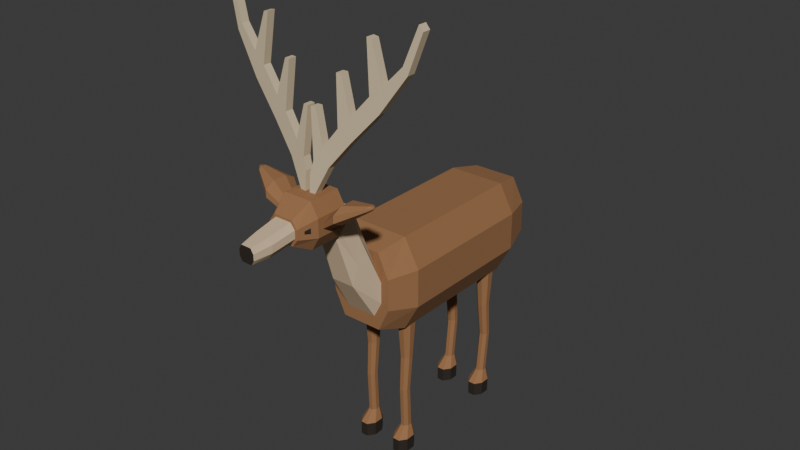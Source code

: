 # Source: source.blend  (saved by Blender 4.3.34; exported with 4.5.12 LTS)
import bpy
from mathutils import Matrix  # noqa: F401  (used for matrix-valued properties, if any)

bpy.ops.wm.read_factory_settings(use_empty=True)
scene = bpy.context.scene
scene.name = 'Scene'

# ---- collections
col_collection = bpy.data.collections.new('Collection'); scene.collection.children.link(col_collection)

# ---- materials (node trees are filled in below, after node groups)
mat_fur_chestnut = bpy.data.materials.new('Fur_Chestnut')
mat_fur_chestnut.diffuse_color = (0.32, 0.155, 0.065, 1.0)
mat_throatmuzzle_warmcream = bpy.data.materials.new('ThroatMuzzle_WarmCream')
mat_throatmuzzle_warmcream.diffuse_color = (0.68, 0.51, 0.33, 1.0)
mat_antlers_warmivory = bpy.data.materials.new('Antlers_WarmIvory')
mat_antlers_warmivory.diffuse_color = (0.64, 0.52, 0.34, 1.0)
mat_eyesnosehooves_deepbrown = bpy.data.materials.new('EyesNoseHooves_DeepBrown')
mat_eyesnosehooves_deepbrown.diffuse_color = (0.025, 0.018, 0.012, 1.0)
mat_innerears_mutedsienna = bpy.data.materials.new('InnerEars_MutedSienna')
mat_innerears_mutedsienna.diffuse_color = (0.38, 0.22, 0.13, 1.0)

# ---- material node trees
mat_fur_chestnut.use_nodes = True; mat_fur_chestnut.node_tree.nodes.clear()
_N = mat_fur_chestnut.node_tree.nodes; _L = mat_fur_chestnut.node_tree.links
n0 = _N.new('ShaderNodeBsdfPrincipled'); n0.name = 'Principled BSDF'; n0.location = (10, 300)
n0.inputs[0].default_value = (0.32, 0.155, 0.065, 1.0)
n0.inputs[2].default_value = 0.9
n1 = _N.new('ShaderNodeOutputMaterial'); n1.name = 'Material Output'; n1.location = (300, 300)
_L.new(n0.outputs[0], n1.inputs[0])
n1.is_active_output = True
mat_throatmuzzle_warmcream.use_nodes = True; mat_throatmuzzle_warmcream.node_tree.nodes.clear()
_N = mat_throatmuzzle_warmcream.node_tree.nodes; _L = mat_throatmuzzle_warmcream.node_tree.links
n0 = _N.new('ShaderNodeBsdfPrincipled'); n0.name = 'Principled BSDF'; n0.location = (10, 300)
n0.inputs[0].default_value = (0.68, 0.51, 0.33, 1.0)
n0.inputs[2].default_value = 0.92
n1 = _N.new('ShaderNodeOutputMaterial'); n1.name = 'Material Output'; n1.location = (300, 300)
_L.new(n0.outputs[0], n1.inputs[0])
n1.is_active_output = True
mat_antlers_warmivory.use_nodes = True; mat_antlers_warmivory.node_tree.nodes.clear()
_N = mat_antlers_warmivory.node_tree.nodes; _L = mat_antlers_warmivory.node_tree.links
n0 = _N.new('ShaderNodeBsdfPrincipled'); n0.name = 'Principled BSDF'; n0.location = (10, 300)
n0.inputs[0].default_value = (0.64, 0.52, 0.34, 1.0)
n0.inputs[2].default_value = 0.88
n1 = _N.new('ShaderNodeOutputMaterial'); n1.name = 'Material Output'; n1.location = (300, 300)
_L.new(n0.outputs[0], n1.inputs[0])
n1.is_active_output = True
mat_eyesnosehooves_deepbrown.use_nodes = True; mat_eyesnosehooves_deepbrown.node_tree.nodes.clear()
_N = mat_eyesnosehooves_deepbrown.node_tree.nodes; _L = mat_eyesnosehooves_deepbrown.node_tree.links
n0 = _N.new('ShaderNodeBsdfPrincipled'); n0.name = 'Principled BSDF'; n0.location = (10, 300)
n0.inputs[0].default_value = (0.025, 0.018, 0.012, 1.0)
n0.inputs[2].default_value = 0.72
n1 = _N.new('ShaderNodeOutputMaterial'); n1.name = 'Material Output'; n1.location = (300, 300)
_L.new(n0.outputs[0], n1.inputs[0])
n1.is_active_output = True
mat_innerears_mutedsienna.use_nodes = True; mat_innerears_mutedsienna.node_tree.nodes.clear()
_N = mat_innerears_mutedsienna.node_tree.nodes; _L = mat_innerears_mutedsienna.node_tree.links
n0 = _N.new('ShaderNodeBsdfPrincipled'); n0.name = 'Principled BSDF'; n0.location = (10, 300)
n0.inputs[0].default_value = (0.38, 0.22, 0.13, 1.0)
n0.inputs[2].default_value = 0.94
n1 = _N.new('ShaderNodeOutputMaterial'); n1.name = 'Material Output'; n1.location = (300, 300)
_L.new(n0.outputs[0], n1.inputs[0])
n1.is_active_output = True

# ---- world
world_world = bpy.data.worlds.new('World'); scene.world = world_world
world_world.use_nodes = True; world_world.node_tree.nodes.clear()
_N = world_world.node_tree.nodes; _L = world_world.node_tree.links
n0 = _N.new('ShaderNodeOutputWorld'); n0.name = 'World Output'; n0.location = (300, 300)
n1 = _N.new('ShaderNodeBackground'); n1.name = 'Background'; n1.location = (10, 300)
n1.inputs[0].default_value = (0.05088, 0.05088, 0.05088, 1.0)
_L.new(n1.outputs[0], n0.inputs[0])
n0.is_active_output = True
world_world.color = (0.05088, 0.05088, 0.05088)
world_world.sun_shadow_jitter_overblur = 0.0

# ---- meshes
me_longtapereddeertorso = bpy.data.meshes.new('LongTaperedDeerTorso')
me_longtapereddeertorso.from_pydata([(0.0, -0.345, 1.21), (0.2, -0.345, 1.31), (0.13, -0.345, 1.46), (-0.13, -0.345, 1.46), (-0.2, -0.345, 1.31), (-0.2, -0.345, 1.11), (-0.13, -0.345, 0.96), (0.13, -0.345, 0.96), (0.2, -0.345, 1.11), (0.0, 0.945, 1.22), (0.22, 0.945, 1.32), (0.143, 0.945, 1.47), (-0.143, 0.945, 1.47), (-0.22, 0.945, 1.32), (-0.22, 0.945, 1.12), (-0.143, 0.945, 0.97), (0.143, 0.945, 0.97), (0.22, 0.945, 1.12), (0.182, -0.175, 1.51), (0.28, -0.175, 1.33), (-0.182, -0.175, 1.51), (-0.28, -0.175, 1.33), (-0.28, -0.175, 1.09), (-0.182, -0.175, 0.91), (0.182, -0.175, 0.91), (0.28, -0.175, 1.09), (0.182, 0.745, 1.51), (0.28, 0.745, 1.33), (-0.182, 0.745, 1.51), (-0.28, 0.745, 1.33), (-0.28, 0.745, 1.09), (-0.182, 0.745, 0.91), (0.182, 0.745, 0.91), (0.28, 0.745, 1.09)], [], [(0, 1, 2), (0, 2, 3), (0, 3, 4), (0, 4, 5), (0, 5, 6), (0, 6, 7), (0, 7, 8), (0, 8, 1), (11, 10, 9), (12, 11, 9), (13, 12, 9), (14, 13, 9), (15, 14, 9), (16, 15, 9), (17, 16, 9), (10, 17, 9), (18, 2, 1), (19, 18, 1), (20, 3, 2), (18, 20, 2), (21, 4, 3), (20, 21, 3), (22, 5, 4), (21, 22, 4), (23, 6, 5), (22, 23, 5), (24, 7, 6), (23, 24, 6), (25, 8, 7), (24, 25, 7), (19, 1, 8), (25, 19, 8), (26, 18, 19), (27, 26, 19), (28, 20, 18), (26, 28, 18), (29, 21, 20), (28, 29, 20), (30, 22, 21), (29, 30, 21), (31, 23, 22), (30, 31, 22), (32, 24, 23), (31, 32, 23), (33, 25, 24), (32, 33, 24), (27, 19, 25), (33, 27, 25), (11, 26, 27), (10, 11, 27), (12, 28, 26), (11, 12, 26), (13, 29, 28), (12, 13, 28), (14, 30, 29), (13, 14, 29), (15, 31, 30), (14, 15, 30), (16, 32, 31), (15, 16, 31), (17, 33, 32), (16, 17, 32), (10, 27, 33), (17, 10, 33)])
me_longtapereddeertorso.materials.append(mat_fur_chestnut)
me_longtapereddeertorso.materials.append(mat_throatmuzzle_warmcream)
me_longtapereddeertorso.materials.append(mat_antlers_warmivory)
me_longtapereddeertorso.materials.append(mat_eyesnosehooves_deepbrown)
me_longtapereddeertorso.materials.append(mat_innerears_mutedsienna)
me_longtapereddeertorso.update()
me_ascendingslenderneck = bpy.data.meshes.new('AscendingSlenderNeck')
me_ascendingslenderneck.from_pydata([(0.0, -0.615, 1.76), (0.09, -0.615, 1.8), (0.0585, -0.615, 1.86), (-0.0585, -0.615, 1.86), (-0.09, -0.615, 1.8), (-0.09, -0.615, 1.72), (-0.0585, -0.615, 1.66), (0.0585, -0.615, 1.66), (0.09, -0.615, 1.72), (0.0, -0.345, 1.21), (0.15, -0.345, 1.278), (0.0975, -0.345, 1.38), (-0.0975, -0.345, 1.38), (-0.15, -0.345, 1.278), (-0.15, -0.345, 1.142), (-0.0975, -0.345, 1.04), (0.0975, -0.345, 1.04), (0.15, -0.345, 1.142), (0.07475, -0.495, 1.79), (0.115, -0.495, 1.64), (-0.07475, -0.495, 1.79), (-0.115, -0.495, 1.64), (-0.115, -0.495, 1.44), (-0.07475, -0.495, 1.29), (0.07475, -0.495, 1.29), (0.115, -0.495, 1.44)], [], [(0, 1, 2), (0, 2, 3), (0, 3, 4), (0, 4, 5), (0, 5, 6), (0, 6, 7), (0, 7, 8), (0, 8, 1), (11, 10, 9), (12, 11, 9), (13, 12, 9), (14, 13, 9), (15, 14, 9), (16, 15, 9), (17, 16, 9), (10, 17, 9), (18, 2, 1), (19, 18, 1), (20, 3, 2), (18, 20, 2), (21, 4, 3), (20, 21, 3), (22, 5, 4), (21, 22, 4), (23, 6, 5), (22, 23, 5), (24, 7, 6), (23, 24, 6), (25, 8, 7), (24, 25, 7), (19, 1, 8), (25, 19, 8), (11, 18, 19), (10, 11, 19), (12, 20, 18), (11, 12, 18), (13, 21, 20), (12, 13, 20), (14, 22, 21), (13, 14, 21), (15, 23, 22), (14, 15, 22), (16, 24, 23), (15, 16, 23), (17, 25, 24), (16, 17, 24), (10, 19, 25), (17, 10, 25)])
me_ascendingslenderneck.polygons.foreach_set('material_index', [1, 1, 1, 1, 1, 1, 1, 1, 1, 1, 1, 1, 1, 1, 1, 1, 1, 1, 1, 1, 1, 1, 1, 1, 1, 1, 1, 1, 1, 1, 1, 1, 1, 1, 1, 1, 1, 1, 1, 1, 1, 1, 1, 1, 1, 1, 1, 1])
me_ascendingslenderneck.materials.append(mat_fur_chestnut)
me_ascendingslenderneck.materials.append(mat_throatmuzzle_warmcream)
me_ascendingslenderneck.materials.append(mat_antlers_warmivory)
me_ascendingslenderneck.materials.append(mat_eyesnosehooves_deepbrown)
me_ascendingslenderneck.materials.append(mat_innerears_mutedsienna)
me_ascendingslenderneck.update()
me_smallcheekedhead_integraleyes = bpy.data.meshes.new('SmallCheekedHead_IntegralEyes')
me_smallcheekedhead_integraleyes.from_pydata([(0.0, -0.925, 1.79), (0.095, -0.925, 1.82), (0.06175, -0.925, 1.865), (-0.06175, -0.925, 1.865), (-0.095, -0.925, 1.82), (-0.095, -0.925, 1.76), (-0.06175, -0.925, 1.715), (0.06175, -0.925, 1.715), (0.095, -0.925, 1.76), (0.0, -0.615, 1.8), (0.14, -0.615, 1.856), (0.091, -0.615, 1.94), (-0.091, -0.615, 1.94), (-0.14, -0.615, 1.856), (-0.14, -0.615, 1.744), (-0.091, -0.615, 1.66), (0.091, -0.615, 1.66), (0.14, -0.615, 1.744), (0.091, -0.815, 1.94), (0.14, -0.815, 1.856), (-0.091, -0.815, 1.94), (-0.14, -0.815, 1.856), (-0.1107, -0.8865, 1.785), (-0.1107, -0.8865, 1.803), (-0.14, -0.815, 1.744), (-0.1243, -0.8535, 1.78), (-0.1243, -0.8535, 1.813), (-0.091, -0.815, 1.66), (0.091, -0.815, 1.66), (0.14, -0.815, 1.744), (0.1107, -0.8865, 1.803), (0.1107, -0.8865, 1.785), (0.1243, -0.8535, 1.813), (0.1243, -0.8535, 1.78)], [], [(0, 1, 2), (0, 2, 3), (0, 3, 4), (0, 4, 5), (0, 5, 6), (0, 6, 7), (0, 7, 8), (0, 8, 1), (11, 10, 9), (12, 11, 9), (13, 12, 9), (14, 13, 9), (15, 14, 9), (16, 15, 9), (17, 16, 9), (10, 17, 9), (18, 2, 1), (19, 18, 1), (20, 3, 2), (18, 20, 2), (21, 4, 3), (20, 21, 3), (22, 5, 4), (23, 22, 4), (25, 24, 5), (22, 25, 5), (26, 21, 24), (25, 26, 24), (23, 4, 21), (26, 23, 21), (25, 22, 23), (26, 25, 23), (27, 6, 5), (24, 27, 5), (28, 7, 6), (27, 28, 6), (29, 8, 7), (28, 29, 7), (30, 1, 8), (31, 30, 8), (32, 19, 1), (30, 32, 1), (33, 29, 19), (32, 33, 19), (31, 8, 29), (33, 31, 29), (32, 30, 31), (33, 32, 31), (11, 18, 19), (10, 11, 19), (12, 20, 18), (11, 12, 18), (13, 21, 20), (12, 13, 20), (14, 24, 21), (13, 14, 21), (15, 27, 24), (14, 15, 24), (16, 28, 27), (15, 16, 27), (17, 29, 28), (16, 17, 28), (10, 19, 29), (17, 10, 29)])
me_smallcheekedhead_integraleyes.polygons.foreach_set('material_index', [0, 0, 0, 0, 0, 0, 0, 0, 0, 0, 0, 0, 0, 0, 0, 0, 0, 0, 0, 0, 0, 0, 0, 0, 0, 0, 0, 0, 0, 0, 3, 3, 0, 0, 0, 0, 0, 0, 0, 0, 0, 0, 0, 0, 0, 0, 3, 3, 0, 0, 0, 0, 0, 0, 0, 0, 0, 0, 0, 0, 0, 0, 0, 0])
me_smallcheekedhead_integraleyes.materials.append(mat_fur_chestnut)
me_smallcheekedhead_integraleyes.materials.append(mat_throatmuzzle_warmcream)
me_smallcheekedhead_integraleyes.materials.append(mat_antlers_warmivory)
me_smallcheekedhead_integraleyes.materials.append(mat_eyesnosehooves_deepbrown)
me_smallcheekedhead_integraleyes.materials.append(mat_innerears_mutedsienna)
me_smallcheekedhead_integraleyes.update()
me_taperedmuzzle_integralnose = bpy.data.meshes.new('TaperedMuzzle_IntegralNose')
me_taperedmuzzle_integralnose.from_pydata([(0.0, -1.185, 1.755), (0.05, -1.185, 1.774), (0.0325, -1.185, 1.803), (-0.0325, -1.185, 1.803), (-0.05, -1.185, 1.774), (-0.05, -1.185, 1.736), (-0.0325, -1.185, 1.707), (0.0325, -1.185, 1.707), (0.05, -1.185, 1.736), (0.0, -0.925, 1.79), (0.08, -0.925, 1.814), (0.052, -0.925, 1.85), (-0.052, -0.925, 1.85), (-0.08, -0.925, 1.814), (-0.08, -0.925, 1.766), (-0.052, -0.925, 1.73), (0.052, -0.925, 1.73), (0.08, -0.925, 1.766), (0.0455, -1.075, 1.823), (0.07, -1.075, 1.788), (-0.0455, -1.075, 1.823), (-0.07, -1.075, 1.788), (-0.07, -1.075, 1.742), (-0.0455, -1.075, 1.707), (0.0455, -1.075, 1.707), (0.07, -1.075, 1.742)], [], [(0, 1, 2), (0, 2, 3), (0, 3, 4), (0, 4, 5), (0, 5, 6), (0, 6, 7), (0, 7, 8), (0, 8, 1), (11, 10, 9), (12, 11, 9), (13, 12, 9), (14, 13, 9), (15, 14, 9), (16, 15, 9), (17, 16, 9), (10, 17, 9), (18, 2, 1), (19, 18, 1), (20, 3, 2), (18, 20, 2), (21, 4, 3), (20, 21, 3), (22, 5, 4), (21, 22, 4), (23, 6, 5), (22, 23, 5), (24, 7, 6), (23, 24, 6), (25, 8, 7), (24, 25, 7), (19, 1, 8), (25, 19, 8), (11, 18, 19), (10, 11, 19), (12, 20, 18), (11, 12, 18), (13, 21, 20), (12, 13, 20), (14, 22, 21), (13, 14, 21), (15, 23, 22), (14, 15, 22), (16, 24, 23), (15, 16, 23), (17, 25, 24), (16, 17, 24), (10, 19, 25), (17, 10, 25)])
me_taperedmuzzle_integralnose.polygons.foreach_set('material_index', [3, 3, 3, 3, 3, 3, 3, 3, 1, 1, 1, 1, 1, 1, 1, 1, 1, 1, 1, 1, 1, 1, 1, 1, 1, 1, 1, 1, 1, 1, 1, 1, 1, 1, 1, 1, 1, 1, 1, 1, 1, 1, 1, 1, 1, 1, 1, 1])
me_taperedmuzzle_integralnose.materials.append(mat_fur_chestnut)
me_taperedmuzzle_integralnose.materials.append(mat_throatmuzzle_warmcream)
me_taperedmuzzle_integralnose.materials.append(mat_antlers_warmivory)
me_taperedmuzzle_integralnose.materials.append(mat_eyesnosehooves_deepbrown)
me_taperedmuzzle_integralnose.materials.append(mat_innerears_mutedsienna)
me_taperedmuzzle_integralnose.update()
me_leftforecontinuouslegandhoof = bpy.data.meshes.new('LeftForeContinuousLegAndHoof')
me_leftforecontinuouslegandhoof.from_pydata([(-0.13, -0.12, 0.0), (-0.075, -0.08893, 0.0), (-0.1072, -0.045, 0.0), (-0.1528, -0.045, 0.0), (-0.185, -0.08893, 0.0), (-0.185, -0.1511, 0.0), (-0.1528, -0.195, 0.0), (-0.1072, -0.195, 0.0), (-0.075, -0.1511, 0.0), (-0.13, -0.095, 0.91), (-0.082, -0.07222, 0.91), (-0.1101, -0.04, 0.91), (-0.1499, -0.04, 0.91), (-0.178, -0.07222, 0.91), (-0.178, -0.1178, 0.91), (-0.1499, -0.15, 0.91), (-0.1101, -0.15, 0.91), (-0.082, -0.1178, 0.91), (-0.1072, -0.045, 0.09), (-0.075, -0.08893, 0.09), (-0.1528, -0.045, 0.09), (-0.185, -0.08893, 0.09), (-0.185, -0.1511, 0.09), (-0.1528, -0.195, 0.09), (-0.1072, -0.195, 0.09), (-0.075, -0.1511, 0.09), (-0.1184, -0.06, 0.16), (-0.102, -0.0805, 0.16), (-0.1416, -0.06, 0.16), (-0.158, -0.0805, 0.16), (-0.158, -0.1095, 0.16), (-0.1416, -0.13, 0.16), (-0.1184, -0.13, 0.16), (-0.102, -0.1095, 0.16), (-0.1176, -0.078, 0.43), (-0.1, -0.09675, 0.43), (-0.1424, -0.078, 0.43), (-0.16, -0.09675, 0.43), (-0.16, -0.1233, 0.43), (-0.1424, -0.142, 0.43), (-0.1176, -0.142, 0.43), (-0.1, -0.1233, 0.43), (-0.1155, -0.059, 0.66), (-0.095, -0.08009, 0.66), (-0.1445, -0.059, 0.66), (-0.165, -0.08009, 0.66), (-0.165, -0.1099, 0.66), (-0.1445, -0.131, 0.66), (-0.1155, -0.131, 0.66), (-0.095, -0.1099, 0.66)], [], [(2, 1, 0), (3, 2, 0), (4, 3, 0), (5, 4, 0), (6, 5, 0), (7, 6, 0), (8, 7, 0), (1, 8, 0), (9, 10, 11), (9, 11, 12), (9, 12, 13), (9, 13, 14), (9, 14, 15), (9, 15, 16), (9, 16, 17), (9, 17, 10), (1, 2, 18), (1, 18, 19), (2, 3, 20), (2, 20, 18), (3, 4, 21), (3, 21, 20), (4, 5, 22), (4, 22, 21), (5, 6, 23), (5, 23, 22), (6, 7, 24), (6, 24, 23), (7, 8, 25), (7, 25, 24), (8, 1, 19), (8, 19, 25), (19, 18, 26), (19, 26, 27), (18, 20, 28), (18, 28, 26), (20, 21, 29), (20, 29, 28), (21, 22, 30), (21, 30, 29), (22, 23, 31), (22, 31, 30), (23, 24, 32), (23, 32, 31), (24, 25, 33), (24, 33, 32), (25, 19, 27), (25, 27, 33), (27, 26, 34), (27, 34, 35), (26, 28, 36), (26, 36, 34), (28, 29, 37), (28, 37, 36), (29, 30, 38), (29, 38, 37), (30, 31, 39), (30, 39, 38), (31, 32, 40), (31, 40, 39), (32, 33, 41), (32, 41, 40), (33, 27, 35), (33, 35, 41), (35, 34, 42), (35, 42, 43), (34, 36, 44), (34, 44, 42), (36, 37, 45), (36, 45, 44), (37, 38, 46), (37, 46, 45), (38, 39, 47), (38, 47, 46), (39, 40, 48), (39, 48, 47), (40, 41, 49), (40, 49, 48), (41, 35, 43), (41, 43, 49), (43, 42, 11), (43, 11, 10), (42, 44, 12), (42, 12, 11), (44, 45, 13), (44, 13, 12), (45, 46, 14), (45, 14, 13), (46, 47, 15), (46, 15, 14), (47, 48, 16), (47, 16, 15), (48, 49, 17), (48, 17, 16), (49, 43, 10), (49, 10, 17)])
me_leftforecontinuouslegandhoof.polygons.foreach_set('material_index', [3, 3, 3, 3, 3, 3, 3, 3, 0, 0, 0, 0, 0, 0, 0, 0, 3, 3, 3, 3, 3, 3, 3, 3, 3, 3, 3, 3, 3, 3, 3, 3, 0, 0, 0, 0, 0, 0, 0, 0, 0, 0, 0, 0, 0, 0, 0, 0, 0, 0, 0, 0, 0, 0, 0, 0, 0, 0, 0, 0, 0, 0, 0, 0, 0, 0, 0, 0, 0, 0, 0, 0, 0, 0, 0, 0, 0, 0, 0, 0, 0, 0, 0, 0, 0, 0, 0, 0, 0, 0, 0, 0, 0, 0, 0, 0])
me_leftforecontinuouslegandhoof.materials.append(mat_fur_chestnut)
me_leftforecontinuouslegandhoof.materials.append(mat_throatmuzzle_warmcream)
me_leftforecontinuouslegandhoof.materials.append(mat_antlers_warmivory)
me_leftforecontinuouslegandhoof.materials.append(mat_eyesnosehooves_deepbrown)
me_leftforecontinuouslegandhoof.materials.append(mat_innerears_mutedsienna)
me_leftforecontinuouslegandhoof.update()
me_lefthindcontinuouslegandhoof = bpy.data.meshes.new('LeftHindContinuousLegAndHoof')
me_lefthindcontinuouslegandhoof.from_pydata([(-0.13, 0.66, 0.0), (-0.075, 0.6911, 0.0), (-0.1072, 0.735, 0.0), (-0.1528, 0.735, 0.0), (-0.185, 0.6911, 0.0), (-0.185, 0.6289, 0.0), (-0.1528, 0.585, 0.0), (-0.1072, 0.585, 0.0), (-0.075, 0.6289, 0.0), (-0.13, 0.685, 0.91), (-0.082, 0.7078, 0.91), (-0.1101, 0.74, 0.91), (-0.1499, 0.74, 0.91), (-0.178, 0.7078, 0.91), (-0.178, 0.6622, 0.91), (-0.1499, 0.63, 0.91), (-0.1101, 0.63, 0.91), (-0.082, 0.6622, 0.91), (-0.1072, 0.735, 0.09), (-0.075, 0.6911, 0.09), (-0.1528, 0.735, 0.09), (-0.185, 0.6911, 0.09), (-0.185, 0.6289, 0.09), (-0.1528, 0.585, 0.09), (-0.1072, 0.585, 0.09), (-0.075, 0.6289, 0.09), (-0.1184, 0.72, 0.16), (-0.102, 0.6995, 0.16), (-0.1416, 0.72, 0.16), (-0.158, 0.6995, 0.16), (-0.158, 0.6705, 0.16), (-0.1416, 0.65, 0.16), (-0.1184, 0.65, 0.16), (-0.102, 0.6705, 0.16), (-0.1176, 0.742, 0.43), (-0.1, 0.7233, 0.43), (-0.1424, 0.742, 0.43), (-0.16, 0.7233, 0.43), (-0.16, 0.6967, 0.43), (-0.1424, 0.678, 0.43), (-0.1176, 0.678, 0.43), (-0.1, 0.6967, 0.43), (-0.1155, 0.721, 0.66), (-0.095, 0.6999, 0.66), (-0.1445, 0.721, 0.66), (-0.165, 0.6999, 0.66), (-0.165, 0.6701, 0.66), (-0.1445, 0.649, 0.66), (-0.1155, 0.649, 0.66), (-0.095, 0.6701, 0.66)], [], [(2, 1, 0), (3, 2, 0), (4, 3, 0), (5, 4, 0), (6, 5, 0), (7, 6, 0), (8, 7, 0), (1, 8, 0), (9, 10, 11), (9, 11, 12), (9, 12, 13), (9, 13, 14), (9, 14, 15), (9, 15, 16), (9, 16, 17), (9, 17, 10), (1, 2, 18), (1, 18, 19), (2, 3, 20), (2, 20, 18), (3, 4, 21), (3, 21, 20), (4, 5, 22), (4, 22, 21), (5, 6, 23), (5, 23, 22), (6, 7, 24), (6, 24, 23), (7, 8, 25), (7, 25, 24), (8, 1, 19), (8, 19, 25), (19, 18, 26), (19, 26, 27), (18, 20, 28), (18, 28, 26), (20, 21, 29), (20, 29, 28), (21, 22, 30), (21, 30, 29), (22, 23, 31), (22, 31, 30), (23, 24, 32), (23, 32, 31), (24, 25, 33), (24, 33, 32), (25, 19, 27), (25, 27, 33), (27, 26, 34), (27, 34, 35), (26, 28, 36), (26, 36, 34), (28, 29, 37), (28, 37, 36), (29, 30, 38), (29, 38, 37), (30, 31, 39), (30, 39, 38), (31, 32, 40), (31, 40, 39), (32, 33, 41), (32, 41, 40), (33, 27, 35), (33, 35, 41), (35, 34, 42), (35, 42, 43), (34, 36, 44), (34, 44, 42), (36, 37, 45), (36, 45, 44), (37, 38, 46), (37, 46, 45), (38, 39, 47), (38, 47, 46), (39, 40, 48), (39, 48, 47), (40, 41, 49), (40, 49, 48), (41, 35, 43), (41, 43, 49), (43, 42, 11), (43, 11, 10), (42, 44, 12), (42, 12, 11), (44, 45, 13), (44, 13, 12), (45, 46, 14), (45, 14, 13), (46, 47, 15), (46, 15, 14), (47, 48, 16), (47, 16, 15), (48, 49, 17), (48, 17, 16), (49, 43, 10), (49, 10, 17)])
me_lefthindcontinuouslegandhoof.polygons.foreach_set('material_index', [3, 3, 3, 3, 3, 3, 3, 3, 0, 0, 0, 0, 0, 0, 0, 0, 3, 3, 3, 3, 3, 3, 3, 3, 3, 3, 3, 3, 3, 3, 3, 3, 0, 0, 0, 0, 0, 0, 0, 0, 0, 0, 0, 0, 0, 0, 0, 0, 0, 0, 0, 0, 0, 0, 0, 0, 0, 0, 0, 0, 0, 0, 0, 0, 0, 0, 0, 0, 0, 0, 0, 0, 0, 0, 0, 0, 0, 0, 0, 0, 0, 0, 0, 0, 0, 0, 0, 0, 0, 0, 0, 0, 0, 0, 0, 0])
me_lefthindcontinuouslegandhoof.materials.append(mat_fur_chestnut)
me_lefthindcontinuouslegandhoof.materials.append(mat_throatmuzzle_warmcream)
me_lefthindcontinuouslegandhoof.materials.append(mat_antlers_warmivory)
me_lefthindcontinuouslegandhoof.materials.append(mat_eyesnosehooves_deepbrown)
me_lefthindcontinuouslegandhoof.materials.append(mat_innerears_mutedsienna)
me_lefthindcontinuouslegandhoof.update()
me_leftoutwardpointedthickear = bpy.data.meshes.new('LeftOutwardPointedThickEar')
me_leftoutwardpointedthickear.from_pydata([(-0.14, -0.715, 1.8), (-0.14, -0.65, 1.814), (-0.14, -0.6881, 1.833), (-0.14, -0.7419, 1.833), (-0.14, -0.78, 1.814), (-0.14, -0.78, 1.786), (-0.14, -0.7419, 1.767), (-0.14, -0.6881, 1.767), (-0.14, -0.65, 1.786), (-0.405, -0.685, 1.95), (-0.405, -0.677, 1.952), (-0.405, -0.6817, 1.956), (-0.405, -0.6883, 1.956), (-0.405, -0.693, 1.952), (-0.405, -0.693, 1.948), (-0.405, -0.6883, 1.944), (-0.405, -0.6817, 1.944), (-0.405, -0.677, 1.948), (-0.24, -0.6615, 1.935), (-0.24, -0.6, 1.903), (-0.24, -0.7485, 1.935), (-0.24, -0.81, 1.903), (-0.24, -0.81, 1.857), (-0.24, -0.7485, 1.825), (-0.24, -0.6615, 1.825), (-0.24, -0.6, 1.857), (-0.38, -0.6705, 1.958), (-0.38, -0.65, 1.947), (-0.38, -0.6995, 1.958), (-0.38, -0.72, 1.947), (-0.38, -0.72, 1.933), (-0.38, -0.6995, 1.922), (-0.38, -0.6705, 1.922), (-0.38, -0.65, 1.933)], [], [(0, 1, 2), (0, 2, 3), (0, 3, 4), (0, 4, 5), (0, 5, 6), (0, 6, 7), (0, 7, 8), (0, 8, 1), (11, 10, 9), (12, 11, 9), (13, 12, 9), (14, 13, 9), (15, 14, 9), (16, 15, 9), (17, 16, 9), (10, 17, 9), (18, 2, 1), (19, 18, 1), (20, 3, 2), (18, 20, 2), (21, 4, 3), (20, 21, 3), (22, 5, 4), (21, 22, 4), (23, 6, 5), (22, 23, 5), (24, 7, 6), (23, 24, 6), (25, 8, 7), (24, 25, 7), (19, 1, 8), (25, 19, 8), (26, 18, 19), (27, 26, 19), (28, 20, 18), (26, 28, 18), (29, 21, 20), (28, 29, 20), (30, 22, 21), (29, 30, 21), (31, 23, 22), (30, 31, 22), (32, 24, 23), (31, 32, 23), (33, 25, 24), (32, 33, 24), (27, 19, 25), (33, 27, 25), (11, 26, 27), (10, 11, 27), (12, 28, 26), (11, 12, 26), (13, 29, 28), (12, 13, 28), (14, 30, 29), (13, 14, 29), (15, 31, 30), (14, 15, 30), (16, 32, 31), (15, 16, 31), (17, 33, 32), (16, 17, 32), (10, 27, 33), (17, 10, 33)])
me_leftoutwardpointedthickear.polygons.foreach_set('material_index', [0, 0, 0, 0, 0, 0, 0, 0, 0, 0, 0, 0, 0, 0, 0, 0, 0, 0, 0, 0, 0, 0, 0, 0, 0, 0, 4, 4, 0, 0, 0, 0, 0, 0, 0, 0, 0, 0, 0, 0, 0, 0, 4, 4, 0, 0, 0, 0, 0, 0, 0, 0, 0, 0, 0, 0, 0, 0, 0, 0, 0, 0, 0, 0])
me_leftoutwardpointedthickear.materials.append(mat_fur_chestnut)
me_leftoutwardpointedthickear.materials.append(mat_throatmuzzle_warmcream)
me_leftoutwardpointedthickear.materials.append(mat_antlers_warmivory)
me_leftoutwardpointedthickear.materials.append(mat_eyesnosehooves_deepbrown)
me_leftoutwardpointedthickear.materials.append(mat_innerears_mutedsienna)
me_leftoutwardpointedthickear.update()
me_rightforecontinuouslegandhoof = bpy.data.meshes.new('RightForeContinuousLegAndHoof')
me_rightforecontinuouslegandhoof.from_pydata([(0.13, -0.12, 0.0), (0.185, -0.08893, 0.0), (0.1528, -0.045, 0.0), (0.1072, -0.045, 0.0), (0.075, -0.08893, 0.0), (0.075, -0.1511, 0.0), (0.1072, -0.195, 0.0), (0.1528, -0.195, 0.0), (0.185, -0.1511, 0.0), (0.13, -0.095, 0.91), (0.178, -0.07222, 0.91), (0.1499, -0.04, 0.91), (0.1101, -0.04, 0.91), (0.082, -0.07222, 0.91), (0.082, -0.1178, 0.91), (0.1101, -0.15, 0.91), (0.1499, -0.15, 0.91), (0.178, -0.1178, 0.91), (0.1528, -0.045, 0.09), (0.185, -0.08893, 0.09), (0.1072, -0.045, 0.09), (0.075, -0.08893, 0.09), (0.075, -0.1511, 0.09), (0.1072, -0.195, 0.09), (0.1528, -0.195, 0.09), (0.185, -0.1511, 0.09), (0.1416, -0.06, 0.16), (0.158, -0.0805, 0.16), (0.1184, -0.06, 0.16), (0.102, -0.0805, 0.16), (0.102, -0.1095, 0.16), (0.1184, -0.13, 0.16), (0.1416, -0.13, 0.16), (0.158, -0.1095, 0.16), (0.1424, -0.078, 0.43), (0.16, -0.09675, 0.43), (0.1176, -0.078, 0.43), (0.1, -0.09675, 0.43), (0.1, -0.1233, 0.43), (0.1176, -0.142, 0.43), (0.1424, -0.142, 0.43), (0.16, -0.1233, 0.43), (0.1445, -0.059, 0.66), (0.165, -0.08009, 0.66), (0.1155, -0.059, 0.66), (0.095, -0.08009, 0.66), (0.095, -0.1099, 0.66), (0.1155, -0.131, 0.66), (0.1445, -0.131, 0.66), (0.165, -0.1099, 0.66)], [], [(2, 1, 0), (3, 2, 0), (4, 3, 0), (5, 4, 0), (6, 5, 0), (7, 6, 0), (8, 7, 0), (1, 8, 0), (9, 10, 11), (9, 11, 12), (9, 12, 13), (9, 13, 14), (9, 14, 15), (9, 15, 16), (9, 16, 17), (9, 17, 10), (1, 2, 18), (1, 18, 19), (2, 3, 20), (2, 20, 18), (3, 4, 21), (3, 21, 20), (4, 5, 22), (4, 22, 21), (5, 6, 23), (5, 23, 22), (6, 7, 24), (6, 24, 23), (7, 8, 25), (7, 25, 24), (8, 1, 19), (8, 19, 25), (19, 18, 26), (19, 26, 27), (18, 20, 28), (18, 28, 26), (20, 21, 29), (20, 29, 28), (21, 22, 30), (21, 30, 29), (22, 23, 31), (22, 31, 30), (23, 24, 32), (23, 32, 31), (24, 25, 33), (24, 33, 32), (25, 19, 27), (25, 27, 33), (27, 26, 34), (27, 34, 35), (26, 28, 36), (26, 36, 34), (28, 29, 37), (28, 37, 36), (29, 30, 38), (29, 38, 37), (30, 31, 39), (30, 39, 38), (31, 32, 40), (31, 40, 39), (32, 33, 41), (32, 41, 40), (33, 27, 35), (33, 35, 41), (35, 34, 42), (35, 42, 43), (34, 36, 44), (34, 44, 42), (36, 37, 45), (36, 45, 44), (37, 38, 46), (37, 46, 45), (38, 39, 47), (38, 47, 46), (39, 40, 48), (39, 48, 47), (40, 41, 49), (40, 49, 48), (41, 35, 43), (41, 43, 49), (43, 42, 11), (43, 11, 10), (42, 44, 12), (42, 12, 11), (44, 45, 13), (44, 13, 12), (45, 46, 14), (45, 14, 13), (46, 47, 15), (46, 15, 14), (47, 48, 16), (47, 16, 15), (48, 49, 17), (48, 17, 16), (49, 43, 10), (49, 10, 17)])
me_rightforecontinuouslegandhoof.polygons.foreach_set('material_index', [3, 3, 3, 3, 3, 3, 3, 3, 0, 0, 0, 0, 0, 0, 0, 0, 3, 3, 3, 3, 3, 3, 3, 3, 3, 3, 3, 3, 3, 3, 3, 3, 0, 0, 0, 0, 0, 0, 0, 0, 0, 0, 0, 0, 0, 0, 0, 0, 0, 0, 0, 0, 0, 0, 0, 0, 0, 0, 0, 0, 0, 0, 0, 0, 0, 0, 0, 0, 0, 0, 0, 0, 0, 0, 0, 0, 0, 0, 0, 0, 0, 0, 0, 0, 0, 0, 0, 0, 0, 0, 0, 0, 0, 0, 0, 0])
me_rightforecontinuouslegandhoof.materials.append(mat_fur_chestnut)
me_rightforecontinuouslegandhoof.materials.append(mat_throatmuzzle_warmcream)
me_rightforecontinuouslegandhoof.materials.append(mat_antlers_warmivory)
me_rightforecontinuouslegandhoof.materials.append(mat_eyesnosehooves_deepbrown)
me_rightforecontinuouslegandhoof.materials.append(mat_innerears_mutedsienna)
me_rightforecontinuouslegandhoof.update()
me_righthindcontinuouslegandhoof = bpy.data.meshes.new('RightHindContinuousLegAndHoof')
me_righthindcontinuouslegandhoof.from_pydata([(0.13, 0.66, 0.0), (0.185, 0.6911, 0.0), (0.1528, 0.735, 0.0), (0.1072, 0.735, 0.0), (0.075, 0.6911, 0.0), (0.075, 0.6289, 0.0), (0.1072, 0.585, 0.0), (0.1528, 0.585, 0.0), (0.185, 0.6289, 0.0), (0.13, 0.685, 0.91), (0.178, 0.7078, 0.91), (0.1499, 0.74, 0.91), (0.1101, 0.74, 0.91), (0.082, 0.7078, 0.91), (0.082, 0.6622, 0.91), (0.1101, 0.63, 0.91), (0.1499, 0.63, 0.91), (0.178, 0.6622, 0.91), (0.1528, 0.735, 0.09), (0.185, 0.6911, 0.09), (0.1072, 0.735, 0.09), (0.075, 0.6911, 0.09), (0.075, 0.6289, 0.09), (0.1072, 0.585, 0.09), (0.1528, 0.585, 0.09), (0.185, 0.6289, 0.09), (0.1416, 0.72, 0.16), (0.158, 0.6995, 0.16), (0.1184, 0.72, 0.16), (0.102, 0.6995, 0.16), (0.102, 0.6705, 0.16), (0.1184, 0.65, 0.16), (0.1416, 0.65, 0.16), (0.158, 0.6705, 0.16), (0.1424, 0.742, 0.43), (0.16, 0.7233, 0.43), (0.1176, 0.742, 0.43), (0.1, 0.7233, 0.43), (0.1, 0.6967, 0.43), (0.1176, 0.678, 0.43), (0.1424, 0.678, 0.43), (0.16, 0.6967, 0.43), (0.1445, 0.721, 0.66), (0.165, 0.6999, 0.66), (0.1155, 0.721, 0.66), (0.095, 0.6999, 0.66), (0.095, 0.6701, 0.66), (0.1155, 0.649, 0.66), (0.1445, 0.649, 0.66), (0.165, 0.6701, 0.66)], [], [(2, 1, 0), (3, 2, 0), (4, 3, 0), (5, 4, 0), (6, 5, 0), (7, 6, 0), (8, 7, 0), (1, 8, 0), (9, 10, 11), (9, 11, 12), (9, 12, 13), (9, 13, 14), (9, 14, 15), (9, 15, 16), (9, 16, 17), (9, 17, 10), (1, 2, 18), (1, 18, 19), (2, 3, 20), (2, 20, 18), (3, 4, 21), (3, 21, 20), (4, 5, 22), (4, 22, 21), (5, 6, 23), (5, 23, 22), (6, 7, 24), (6, 24, 23), (7, 8, 25), (7, 25, 24), (8, 1, 19), (8, 19, 25), (19, 18, 26), (19, 26, 27), (18, 20, 28), (18, 28, 26), (20, 21, 29), (20, 29, 28), (21, 22, 30), (21, 30, 29), (22, 23, 31), (22, 31, 30), (23, 24, 32), (23, 32, 31), (24, 25, 33), (24, 33, 32), (25, 19, 27), (25, 27, 33), (27, 26, 34), (27, 34, 35), (26, 28, 36), (26, 36, 34), (28, 29, 37), (28, 37, 36), (29, 30, 38), (29, 38, 37), (30, 31, 39), (30, 39, 38), (31, 32, 40), (31, 40, 39), (32, 33, 41), (32, 41, 40), (33, 27, 35), (33, 35, 41), (35, 34, 42), (35, 42, 43), (34, 36, 44), (34, 44, 42), (36, 37, 45), (36, 45, 44), (37, 38, 46), (37, 46, 45), (38, 39, 47), (38, 47, 46), (39, 40, 48), (39, 48, 47), (40, 41, 49), (40, 49, 48), (41, 35, 43), (41, 43, 49), (43, 42, 11), (43, 11, 10), (42, 44, 12), (42, 12, 11), (44, 45, 13), (44, 13, 12), (45, 46, 14), (45, 14, 13), (46, 47, 15), (46, 15, 14), (47, 48, 16), (47, 16, 15), (48, 49, 17), (48, 17, 16), (49, 43, 10), (49, 10, 17)])
me_righthindcontinuouslegandhoof.polygons.foreach_set('material_index', [3, 3, 3, 3, 3, 3, 3, 3, 0, 0, 0, 0, 0, 0, 0, 0, 3, 3, 3, 3, 3, 3, 3, 3, 3, 3, 3, 3, 3, 3, 3, 3, 0, 0, 0, 0, 0, 0, 0, 0, 0, 0, 0, 0, 0, 0, 0, 0, 0, 0, 0, 0, 0, 0, 0, 0, 0, 0, 0, 0, 0, 0, 0, 0, 0, 0, 0, 0, 0, 0, 0, 0, 0, 0, 0, 0, 0, 0, 0, 0, 0, 0, 0, 0, 0, 0, 0, 0, 0, 0, 0, 0, 0, 0, 0, 0])
me_righthindcontinuouslegandhoof.materials.append(mat_fur_chestnut)
me_righthindcontinuouslegandhoof.materials.append(mat_throatmuzzle_warmcream)
me_righthindcontinuouslegandhoof.materials.append(mat_antlers_warmivory)
me_righthindcontinuouslegandhoof.materials.append(mat_eyesnosehooves_deepbrown)
me_righthindcontinuouslegandhoof.materials.append(mat_innerears_mutedsienna)
me_righthindcontinuouslegandhoof.update()
me_rightoutwardpointedthickear = bpy.data.meshes.new('RightOutwardPointedThickEar')
me_rightoutwardpointedthickear.from_pydata([(0.14, -0.715, 1.8), (0.14, -0.65, 1.814), (0.14, -0.6881, 1.833), (0.14, -0.7419, 1.833), (0.14, -0.78, 1.814), (0.14, -0.78, 1.786), (0.14, -0.7419, 1.767), (0.14, -0.6881, 1.767), (0.14, -0.65, 1.786), (0.405, -0.685, 1.95), (0.405, -0.677, 1.952), (0.405, -0.6817, 1.956), (0.405, -0.6883, 1.956), (0.405, -0.693, 1.952), (0.405, -0.693, 1.948), (0.405, -0.6883, 1.944), (0.405, -0.6817, 1.944), (0.405, -0.677, 1.948), (0.24, -0.6615, 1.935), (0.24, -0.6, 1.903), (0.24, -0.7485, 1.935), (0.24, -0.81, 1.903), (0.24, -0.81, 1.857), (0.24, -0.7485, 1.825), (0.24, -0.6615, 1.825), (0.24, -0.6, 1.857), (0.38, -0.6705, 1.958), (0.38, -0.65, 1.947), (0.38, -0.6995, 1.958), (0.38, -0.72, 1.947), (0.38, -0.72, 1.933), (0.38, -0.6995, 1.922), (0.38, -0.6705, 1.922), (0.38, -0.65, 1.933)], [], [(2, 1, 0), (3, 2, 0), (4, 3, 0), (5, 4, 0), (6, 5, 0), (7, 6, 0), (8, 7, 0), (1, 8, 0), (9, 10, 11), (9, 11, 12), (9, 12, 13), (9, 13, 14), (9, 14, 15), (9, 15, 16), (9, 16, 17), (9, 17, 10), (1, 2, 18), (1, 18, 19), (2, 3, 20), (2, 20, 18), (3, 4, 21), (3, 21, 20), (4, 5, 22), (4, 22, 21), (5, 6, 23), (5, 23, 22), (6, 7, 24), (6, 24, 23), (7, 8, 25), (7, 25, 24), (8, 1, 19), (8, 19, 25), (19, 18, 26), (19, 26, 27), (18, 20, 28), (18, 28, 26), (20, 21, 29), (20, 29, 28), (21, 22, 30), (21, 30, 29), (22, 23, 31), (22, 31, 30), (23, 24, 32), (23, 32, 31), (24, 25, 33), (24, 33, 32), (25, 19, 27), (25, 27, 33), (27, 26, 11), (27, 11, 10), (26, 28, 12), (26, 12, 11), (28, 29, 13), (28, 13, 12), (29, 30, 14), (29, 14, 13), (30, 31, 15), (30, 15, 14), (31, 32, 16), (31, 16, 15), (32, 33, 17), (32, 17, 16), (33, 27, 10), (33, 10, 17)])
me_rightoutwardpointedthickear.polygons.foreach_set('material_index', [0, 0, 0, 0, 0, 0, 0, 0, 0, 0, 0, 0, 0, 0, 0, 0, 0, 0, 0, 0, 0, 0, 0, 0, 0, 0, 4, 4, 0, 0, 0, 0, 0, 0, 0, 0, 0, 0, 0, 0, 0, 0, 4, 4, 0, 0, 0, 0, 0, 0, 0, 0, 0, 0, 0, 0, 0, 0, 0, 0, 0, 0, 0, 0])
me_rightoutwardpointedthickear.materials.append(mat_fur_chestnut)
me_rightoutwardpointedthickear.materials.append(mat_throatmuzzle_warmcream)
me_rightoutwardpointedthickear.materials.append(mat_antlers_warmivory)
me_rightoutwardpointedthickear.materials.append(mat_eyesnosehooves_deepbrown)
me_rightoutwardpointedthickear.materials.append(mat_innerears_mutedsienna)
me_rightoutwardpointedthickear.update()
me_shorttaperedtail = bpy.data.meshes.new('ShortTaperedTail')
me_shorttaperedtail.from_pydata([(0.0, 0.945, 1.22), (0.06, 0.945, 1.248), (0.039, 0.945, 1.29), (-0.039, 0.945, 1.29), (-0.06, 0.945, 1.248), (-0.06, 0.945, 1.192), (-0.039, 0.945, 1.15), (0.039, 0.945, 1.15), (0.06, 0.945, 1.192), (0.0, 1.185, 1.22), (0.025, 1.185, 1.232), (0.01625, 1.185, 1.25), (-0.01625, 1.185, 1.25), (-0.025, 1.185, 1.232), (-0.025, 1.185, 1.208), (-0.01625, 1.185, 1.19), (0.01625, 1.185, 1.19), (0.025, 1.185, 1.208), (0.03575, 1.075, 1.305), (0.055, 1.075, 1.272), (-0.03575, 1.075, 1.305), (-0.055, 1.075, 1.272), (-0.055, 1.075, 1.228), (-0.03575, 1.075, 1.195), (0.03575, 1.075, 1.195), (0.055, 1.075, 1.228)], [], [(0, 1, 2), (0, 2, 3), (0, 3, 4), (0, 4, 5), (0, 5, 6), (0, 6, 7), (0, 7, 8), (0, 8, 1), (11, 10, 9), (12, 11, 9), (13, 12, 9), (14, 13, 9), (15, 14, 9), (16, 15, 9), (17, 16, 9), (10, 17, 9), (18, 2, 1), (19, 18, 1), (20, 3, 2), (18, 20, 2), (21, 4, 3), (20, 21, 3), (22, 5, 4), (21, 22, 4), (23, 6, 5), (22, 23, 5), (24, 7, 6), (23, 24, 6), (25, 8, 7), (24, 25, 7), (19, 1, 8), (25, 19, 8), (11, 18, 19), (10, 11, 19), (12, 20, 18), (11, 12, 18), (13, 21, 20), (12, 13, 20), (14, 22, 21), (13, 14, 21), (15, 23, 22), (14, 15, 22), (16, 24, 23), (15, 16, 23), (17, 25, 24), (16, 17, 24), (10, 19, 25), (17, 10, 25)])
me_shorttaperedtail.polygons.foreach_set('material_index', [1, 1, 1, 1, 1, 1, 1, 1, 1, 1, 1, 1, 1, 1, 1, 1, 1, 1, 1, 1, 1, 1, 1, 1, 1, 1, 1, 1, 1, 1, 1, 1, 1, 1, 1, 1, 1, 1, 1, 1, 1, 1, 1, 1, 1, 1, 1, 1])
me_shorttaperedtail.materials.append(mat_fur_chestnut)
me_shorttaperedtail.materials.append(mat_throatmuzzle_warmcream)
me_shorttaperedtail.materials.append(mat_antlers_warmivory)
me_shorttaperedtail.materials.append(mat_eyesnosehooves_deepbrown)
me_shorttaperedtail.materials.append(mat_innerears_mutedsienna)
me_shorttaperedtail.update()
me_leftcompletefourtipbranchedantler = bpy.data.meshes.new('LeftCompleteFourTipBranchedAntler')
me_leftcompletefourtipbranchedantler.from_pydata([(-0.015, -0.7329, 2.05), (-0.015, -0.7418, 1.94), (-0.05, -0.7383, 1.94), (-0.015, -0.683, 2.05), (-0.015, -0.6917, 1.94), (-0.05, -0.6883, 1.94), (-0.13, -0.7175, 2.1), (-0.13, -0.6675, 2.1), (-0.26, -0.6916, 2.26), (-0.26, -0.6417, 2.26), (-0.42, -0.6612, 2.44), (-0.42, -0.6112, 2.44), (-0.57, -0.6287, 2.66), (-0.57, -0.5786, 2.66), (-0.64, -0.604, 2.88), (-0.615, -0.6041, 2.91), (-0.64, -0.5541, 2.88), (-0.615, -0.5541, 2.91), (-0.54, -0.6284, 2.7), (-0.54, -0.5785, 2.7), (-0.43, -0.649, 2.58), (-0.43, -0.599, 2.58), (-0.36, -0.6385, 2.8), (-0.33, -0.641, 2.805), (-0.36, -0.5885, 2.8), (-0.33, -0.5911, 2.805), (-0.36, -0.6608, 2.52), (-0.36, -0.6108, 2.52), (-0.25, -0.6823, 2.39), (-0.25, -0.6323, 2.39), (-0.19, -0.6715, 2.6), (-0.16, -0.6744, 2.6), (-0.19, -0.6215, 2.6), (-0.16, -0.6245, 2.6), (-0.18, -0.6949, 2.32), (-0.18, -0.6449, 2.32), (-0.09, -0.7135, 2.2), (-0.09, -0.6635, 2.2), (-0.04, -0.7024, 2.4), (-0.01, -0.7054, 2.4), (-0.04, -0.6525, 2.4), (-0.01, -0.6554, 2.4), (-0.035, -0.7254, 2.12), (-0.035, -0.6754, 2.12)], [], [(2, 1, 0), (3, 4, 5), (6, 2, 0), (3, 5, 7), (8, 6, 0), (3, 7, 9), (10, 8, 0), (3, 9, 11), (12, 10, 0), (3, 11, 13), (15, 14, 12), (13, 16, 17), (18, 15, 12), (13, 17, 19), (18, 12, 0), (3, 13, 19), (20, 18, 0), (3, 19, 21), (23, 22, 20), (21, 24, 25), (26, 23, 20), (21, 25, 27), (26, 20, 0), (3, 21, 27), (28, 26, 0), (3, 27, 29), (31, 30, 28), (29, 32, 33), (34, 31, 28), (29, 33, 35), (34, 28, 0), (3, 29, 35), (36, 34, 0), (3, 35, 37), (39, 38, 36), (37, 40, 41), (42, 39, 36), (37, 41, 43), (0, 42, 36), (37, 43, 3), (1, 2, 5), (1, 5, 4), (2, 6, 7), (2, 7, 5), (6, 8, 9), (6, 9, 7), (8, 10, 11), (8, 11, 9), (10, 12, 13), (10, 13, 11), (12, 14, 16), (12, 16, 13), (14, 15, 17), (14, 17, 16), (15, 18, 19), (15, 19, 17), (18, 20, 21), (18, 21, 19), (20, 22, 24), (20, 24, 21), (22, 23, 25), (22, 25, 24), (23, 26, 27), (23, 27, 25), (26, 28, 29), (26, 29, 27), (28, 30, 32), (28, 32, 29), (30, 31, 33), (30, 33, 32), (31, 34, 35), (31, 35, 33), (34, 36, 37), (34, 37, 35), (36, 38, 40), (36, 40, 37), (38, 39, 41), (38, 41, 40), (39, 42, 43), (39, 43, 41), (42, 0, 3), (42, 3, 43), (0, 1, 4), (0, 4, 3)])
me_leftcompletefourtipbranchedantler.polygons.foreach_set('material_index', [2, 2, 2, 2, 2, 2, 2, 2, 2, 2, 2, 2, 2, 2, 2, 2, 2, 2, 2, 2, 2, 2, 2, 2, 2, 2, 2, 2, 2, 2, 2, 2, 2, 2, 2, 2, 2, 2, 2, 2, 2, 2, 2, 2, 2, 2, 2, 2, 2, 2, 2, 2, 2, 2, 2, 2, 2, 2, 2, 2, 2, 2, 2, 2, 2, 2, 2, 2, 2, 2, 2, 2, 2, 2, 2, 2, 2, 2, 2, 2, 2, 2, 2, 2])
me_leftcompletefourtipbranchedantler.materials.append(mat_fur_chestnut)
me_leftcompletefourtipbranchedantler.materials.append(mat_throatmuzzle_warmcream)
me_leftcompletefourtipbranchedantler.materials.append(mat_antlers_warmivory)
me_leftcompletefourtipbranchedantler.materials.append(mat_eyesnosehooves_deepbrown)
me_leftcompletefourtipbranchedantler.materials.append(mat_innerears_mutedsienna)
me_leftcompletefourtipbranchedantler.update()
me_rightcompletefourtipbranchedantler = bpy.data.meshes.new('RightCompleteFourTipBranchedAntler')
me_rightcompletefourtipbranchedantler.from_pydata([(0.015, -0.7329, 2.05), (0.015, -0.7418, 1.94), (0.05, -0.7383, 1.94), (0.015, -0.683, 2.05), (0.015, -0.6917, 1.94), (0.05, -0.6883, 1.94), (0.13, -0.7175, 2.1), (0.13, -0.6675, 2.1), (0.26, -0.6916, 2.26), (0.26, -0.6417, 2.26), (0.42, -0.6612, 2.44), (0.42, -0.6112, 2.44), (0.57, -0.6287, 2.66), (0.57, -0.5786, 2.66), (0.64, -0.604, 2.88), (0.615, -0.6041, 2.91), (0.64, -0.5541, 2.88), (0.615, -0.5541, 2.91), (0.54, -0.6284, 2.7), (0.54, -0.5785, 2.7), (0.43, -0.649, 2.58), (0.43, -0.599, 2.58), (0.36, -0.6385, 2.8), (0.33, -0.641, 2.805), (0.36, -0.5885, 2.8), (0.33, -0.5911, 2.805), (0.36, -0.6608, 2.52), (0.36, -0.6108, 2.52), (0.25, -0.6823, 2.39), (0.25, -0.6323, 2.39), (0.19, -0.6715, 2.6), (0.16, -0.6744, 2.6), (0.19, -0.6215, 2.6), (0.16, -0.6245, 2.6), (0.18, -0.6949, 2.32), (0.18, -0.6449, 2.32), (0.09, -0.7135, 2.2), (0.09, -0.6635, 2.2), (0.04, -0.7024, 2.4), (0.01, -0.7054, 2.4), (0.04, -0.6525, 2.4), (0.01, -0.6554, 2.4), (0.035, -0.7254, 2.12), (0.035, -0.6754, 2.12)], [], [(0, 1, 2), (5, 4, 3), (0, 2, 6), (7, 5, 3), (0, 6, 8), (9, 7, 3), (0, 8, 10), (11, 9, 3), (0, 10, 12), (13, 11, 3), (12, 14, 15), (17, 16, 13), (12, 15, 18), (19, 17, 13), (0, 12, 18), (19, 13, 3), (0, 18, 20), (21, 19, 3), (20, 22, 23), (25, 24, 21), (20, 23, 26), (27, 25, 21), (0, 20, 26), (27, 21, 3), (0, 26, 28), (29, 27, 3), (28, 30, 31), (33, 32, 29), (28, 31, 34), (35, 33, 29), (0, 28, 34), (35, 29, 3), (0, 34, 36), (37, 35, 3), (36, 38, 39), (41, 40, 37), (36, 39, 42), (43, 41, 37), (36, 42, 0), (3, 43, 37), (5, 2, 1), (4, 5, 1), (7, 6, 2), (5, 7, 2), (9, 8, 6), (7, 9, 6), (11, 10, 8), (9, 11, 8), (13, 12, 10), (11, 13, 10), (16, 14, 12), (13, 16, 12), (17, 15, 14), (16, 17, 14), (19, 18, 15), (17, 19, 15), (21, 20, 18), (19, 21, 18), (24, 22, 20), (21, 24, 20), (25, 23, 22), (24, 25, 22), (27, 26, 23), (25, 27, 23), (29, 28, 26), (27, 29, 26), (32, 30, 28), (29, 32, 28), (33, 31, 30), (32, 33, 30), (35, 34, 31), (33, 35, 31), (37, 36, 34), (35, 37, 34), (40, 38, 36), (37, 40, 36), (41, 39, 38), (40, 41, 38), (43, 42, 39), (41, 43, 39), (3, 0, 42), (43, 3, 42), (4, 1, 0), (3, 4, 0)])
me_rightcompletefourtipbranchedantler.polygons.foreach_set('material_index', [2, 2, 2, 2, 2, 2, 2, 2, 2, 2, 2, 2, 2, 2, 2, 2, 2, 2, 2, 2, 2, 2, 2, 2, 2, 2, 2, 2, 2, 2, 2, 2, 2, 2, 2, 2, 2, 2, 2, 2, 2, 2, 2, 2, 2, 2, 2, 2, 2, 2, 2, 2, 2, 2, 2, 2, 2, 2, 2, 2, 2, 2, 2, 2, 2, 2, 2, 2, 2, 2, 2, 2, 2, 2, 2, 2, 2, 2, 2, 2, 2, 2, 2, 2])
me_rightcompletefourtipbranchedantler.materials.append(mat_fur_chestnut)
me_rightcompletefourtipbranchedantler.materials.append(mat_throatmuzzle_warmcream)
me_rightcompletefourtipbranchedantler.materials.append(mat_antlers_warmivory)
me_rightcompletefourtipbranchedantler.materials.append(mat_eyesnosehooves_deepbrown)
me_rightcompletefourtipbranchedantler.materials.append(mat_innerears_mutedsienna)
me_rightcompletefourtipbranchedantler.update()

# ---- objects
ob_onestaticbranchantlereddeer = bpy.data.objects.new('OneStaticBranchAntleredDeer', None)
ob_longtapereddeertorso = bpy.data.objects.new('LongTaperedDeerTorso', me_longtapereddeertorso)
ob_ascendingslenderneck = bpy.data.objects.new('AscendingSlenderNeck', me_ascendingslenderneck)
ob_smallcheekedhead_integraleyes = bpy.data.objects.new('SmallCheekedHead_IntegralEyes', me_smallcheekedhead_integraleyes)
ob_taperedmuzzle_integralnose = bpy.data.objects.new('TaperedMuzzle_IntegralNose', me_taperedmuzzle_integralnose)
ob_leftforecontinuouslegandhoof = bpy.data.objects.new('LeftForeContinuousLegAndHoof', me_leftforecontinuouslegandhoof)
ob_lefthindcontinuouslegandhoof = bpy.data.objects.new('LeftHindContinuousLegAndHoof', me_lefthindcontinuouslegandhoof)
ob_leftoutwardpointedthickear = bpy.data.objects.new('LeftOutwardPointedThickEar', me_leftoutwardpointedthickear)
ob_rightforecontinuouslegandhoof = bpy.data.objects.new('RightForeContinuousLegAndHoof', me_rightforecontinuouslegandhoof)
ob_righthindcontinuouslegandhoof = bpy.data.objects.new('RightHindContinuousLegAndHoof', me_righthindcontinuouslegandhoof)
ob_rightoutwardpointedthickear = bpy.data.objects.new('RightOutwardPointedThickEar', me_rightoutwardpointedthickear)
ob_shorttaperedtail = bpy.data.objects.new('ShortTaperedTail', me_shorttaperedtail)
ob_leftcompletefourtipbranchedantler = bpy.data.objects.new('LeftCompleteFourTipBranchedAntler', me_leftcompletefourtipbranchedantler)
ob_rightcompletefourtipbranchedantler = bpy.data.objects.new('RightCompleteFourTipBranchedAntler', me_rightcompletefourtipbranchedantler)

# ---- transforms, parenting, visibility, modifiers, constraints
ob_onestaticbranchantlereddeer.location = (0.0, 0.0, 0.0)
ob_longtapereddeertorso.parent = ob_onestaticbranchantlereddeer
ob_longtapereddeertorso.location = (0.0, 0.0, 0.0)
ob_ascendingslenderneck.parent = ob_onestaticbranchantlereddeer
ob_ascendingslenderneck.location = (0.0, 0.0, 0.0)
ob_smallcheekedhead_integraleyes.parent = ob_onestaticbranchantlereddeer
ob_smallcheekedhead_integraleyes.location = (0.0, 0.0, 0.0)
ob_taperedmuzzle_integralnose.parent = ob_onestaticbranchantlereddeer
ob_taperedmuzzle_integralnose.location = (0.0, 0.0, 0.0)
ob_leftforecontinuouslegandhoof.parent = ob_onestaticbranchantlereddeer
ob_leftforecontinuouslegandhoof.location = (0.0, 0.0, 0.0)
ob_lefthindcontinuouslegandhoof.parent = ob_onestaticbranchantlereddeer
ob_lefthindcontinuouslegandhoof.location = (0.0, 0.0, 0.0)
ob_leftoutwardpointedthickear.parent = ob_onestaticbranchantlereddeer
ob_leftoutwardpointedthickear.location = (0.0, 0.0, 0.0)
ob_rightforecontinuouslegandhoof.parent = ob_onestaticbranchantlereddeer
ob_rightforecontinuouslegandhoof.location = (0.0, 0.0, 0.0)
ob_righthindcontinuouslegandhoof.parent = ob_onestaticbranchantlereddeer
ob_righthindcontinuouslegandhoof.location = (0.0, 0.0, 0.0)
ob_rightoutwardpointedthickear.parent = ob_onestaticbranchantlereddeer
ob_rightoutwardpointedthickear.location = (0.0, 0.0, 0.0)
ob_shorttaperedtail.parent = ob_onestaticbranchantlereddeer
ob_shorttaperedtail.location = (0.0, 0.0, 0.0)
ob_leftcompletefourtipbranchedantler.parent = ob_onestaticbranchantlereddeer
ob_leftcompletefourtipbranchedantler.location = (0.0, 0.0, 0.0)
ob_rightcompletefourtipbranchedantler.parent = ob_onestaticbranchantlereddeer
ob_rightcompletefourtipbranchedantler.location = (0.0, 0.0, 0.0)

# ---- collection membership
scene.collection.objects.link(ob_onestaticbranchantlereddeer)
scene.collection.objects.link(ob_longtapereddeertorso)
scene.collection.objects.link(ob_ascendingslenderneck)
scene.collection.objects.link(ob_smallcheekedhead_integraleyes)
scene.collection.objects.link(ob_taperedmuzzle_integralnose)
scene.collection.objects.link(ob_leftforecontinuouslegandhoof)
scene.collection.objects.link(ob_lefthindcontinuouslegandhoof)
scene.collection.objects.link(ob_leftoutwardpointedthickear)
scene.collection.objects.link(ob_rightforecontinuouslegandhoof)
scene.collection.objects.link(ob_righthindcontinuouslegandhoof)
scene.collection.objects.link(ob_rightoutwardpointedthickear)
scene.collection.objects.link(ob_shorttaperedtail)
scene.collection.objects.link(ob_leftcompletefourtipbranchedantler)
scene.collection.objects.link(ob_rightcompletefourtipbranchedantler)

# ---- scene / render settings (as saved in the file)
scene.frame_start = 1; scene.frame_end = 250; scene.frame_set(1)
scene.render.engine = 'CYCLES'
scene.render.use_compositing = False
scene.cycles.use_denoising = False
scene.cycles.samples = 128
scene.cycles.use_adaptive_sampling = False
scene.cycles.seed = 17
bpy.context.view_layer.update()

# ---- added for rendering (the .blend has no active camera and no usable light): camera, sun
cam_auto = bpy.data.cameras.new('AutoCamera')
cam_auto.lens = 50.0
cam_auto.sensor_width = 36.0
cam_auto.clip_end = 1000.0
ob_auto_camera = bpy.data.objects.new('AutoCamera', cam_auto)
scene.collection.objects.link(ob_auto_camera)
ob_auto_camera.location = (3.66877, -4.40252, 4.39002)
ob_auto_camera.rotation_euler = (1.09748, -7.21219e-08, 0.694738)
scene.camera = ob_auto_camera
light_auto_sun = bpy.data.lights.new('AutoSun', 'SUN')
light_auto_sun.energy = 3.0
light_auto_sun.angle = 0.0523599
ob_auto_sun = bpy.data.objects.new('AutoSun', light_auto_sun)
scene.collection.objects.link(ob_auto_sun)
ob_auto_sun.rotation_euler = (0.872665, 0.174533, 0.523599)
bpy.context.view_layer.update()
